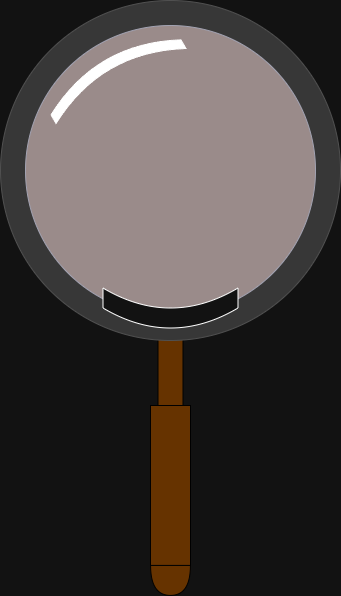

The diagram above was exported from draw.io. Its source (the exported page's mxGraphModel, read from the mxfile embedded in the PNG):
<mxGraphModel dx="1426" dy="743" grid="1" gridSize="10" guides="1" tooltips="1" connect="1" arrows="1" fold="1" page="1" pageScale="1" pageWidth="850" pageHeight="1100" math="0" shadow="0">
  <root>
    <mxCell id="0" />
    <mxCell id="1" parent="0" />
    <mxCell id="sZgTl2JiD_HCGV7040G8-10" parent="1" style="rounded=0;whiteSpace=wrap;html=1;rotation=-90;strokeColor=light-dark(#000000,#000000);align=center;verticalAlign=middle;fontFamily=Helvetica;fontSize=12;fontColor=default;fillColor=light-dark(#000000,#663300);" value="" vertex="1">
      <mxGeometry height="25" width="110" x="370" y="450" as="geometry" />
    </mxCell>
    <mxCell id="sZgTl2JiD_HCGV7040G8-1" parent="1" style="rounded=0;whiteSpace=wrap;html=1;rotation=-90;strokeColor=light-dark(#000000,#000000);align=center;verticalAlign=middle;fontFamily=Helvetica;fontSize=12;fontColor=default;fillColor=light-dark(#000000,#663300);" value="" vertex="1">
      <mxGeometry height="40" width="160" x="345" y="565" as="geometry" />
    </mxCell>
    <mxCell id="sZgTl2JiD_HCGV7040G8-2" parent="1" style="shape=or;whiteSpace=wrap;html=1;rotation=90;strokeColor=light-dark(#000000,#000000);fillColor=light-dark(#000000,#663300);" value="" vertex="1">
      <mxGeometry height="39.82" width="30" x="410" y="660" as="geometry" />
    </mxCell>
    <mxCell id="sZgTl2JiD_HCGV7040G8-3" parent="1" style="ellipse;whiteSpace=wrap;html=1;aspect=fixed;strokeColor=light-dark(#000000,#505050);fillColor=light-dark(#FFFFFF,#373737);" value="" vertex="1">
      <mxGeometry height="340" width="340" x="255" y="100" as="geometry" />
    </mxCell>
    <mxCell id="sZgTl2JiD_HCGV7040G8-4" parent="1" style="ellipse;whiteSpace=wrap;html=1;aspect=fixed;strokeColor=light-dark(#000000,#A2A2B1);fillColor=light-dark(#FFFFFF,#9A8B8A);" value="" vertex="1">
      <mxGeometry height="290" width="290" x="280" y="125" as="geometry" />
    </mxCell>
    <mxCell id="sZgTl2JiD_HCGV7040G8-5" parent="1" style="shape=dataStorage;whiteSpace=wrap;html=1;fixedSize=1;rotation=-90;" value="" vertex="1">
      <mxGeometry height="135" width="40" x="405" y="340" as="geometry" />
    </mxCell>
    <mxCell id="sZgTl2JiD_HCGV7040G8-9" parent="1" style="shape=dataStorage;whiteSpace=wrap;html=1;fixedSize=1;rotation=60;fillColor=light-dark(#FFFFFF,#FFFFFF);" value="" vertex="1">
      <mxGeometry height="150" width="30" x="352.99" y="97.5" as="geometry" />
    </mxCell>
  </root>
</mxGraphModel>